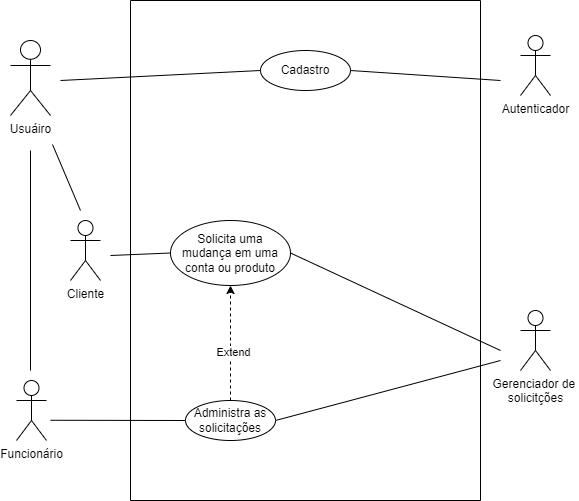

The diagram above was exported from draw.io. Its source (the exported page's mxGraphModel, read from the mxfile embedded in the PNG):
<mxGraphModel dx="1687" dy="878" grid="1" gridSize="10" guides="1" tooltips="1" connect="1" arrows="1" fold="1" page="1" pageScale="1" pageWidth="827" pageHeight="1169" math="0" shadow="0">
  <root>
    <mxCell id="0" />
    <mxCell id="1" parent="0" />
    <mxCell id="bezbKmrrJhlZCWslKbke-1" value="&lt;div&gt;Usuáiro&lt;/div&gt;&lt;div&gt;&lt;br&gt;&lt;/div&gt;" style="shape=umlActor;verticalLabelPosition=bottom;verticalAlign=top;html=1;outlineConnect=0;" parent="1" vertex="1">
      <mxGeometry x="50" y="70" width="40" height="75" as="geometry" />
    </mxCell>
    <mxCell id="bezbKmrrJhlZCWslKbke-4" value="Cliente" style="shape=umlActor;verticalLabelPosition=bottom;verticalAlign=top;html=1;outlineConnect=0;" parent="1" vertex="1">
      <mxGeometry x="110" y="250" width="30" height="60" as="geometry" />
    </mxCell>
    <mxCell id="bezbKmrrJhlZCWslKbke-6" value="Funcionário" style="shape=umlActor;verticalLabelPosition=bottom;verticalAlign=top;html=1;outlineConnect=0;" parent="1" vertex="1">
      <mxGeometry x="56" y="410" width="30" height="60" as="geometry" />
    </mxCell>
    <mxCell id="bezbKmrrJhlZCWslKbke-13" value="Cadastro" style="ellipse;whiteSpace=wrap;html=1;" parent="1" vertex="1">
      <mxGeometry x="300" y="80" width="90" height="40" as="geometry" />
    </mxCell>
    <mxCell id="bezbKmrrJhlZCWslKbke-15" value="" style="endArrow=none;html=1;rounded=0;" parent="1" edge="1">
      <mxGeometry width="50" height="50" relative="1" as="geometry">
        <mxPoint x="120" y="240" as="sourcePoint" />
        <mxPoint x="92" y="174" as="targetPoint" />
      </mxGeometry>
    </mxCell>
    <mxCell id="bezbKmrrJhlZCWslKbke-17" value="" style="endArrow=none;html=1;rounded=0;" parent="1" edge="1">
      <mxGeometry width="50" height="50" relative="1" as="geometry">
        <mxPoint x="70" y="400" as="sourcePoint" />
        <mxPoint x="70" y="180" as="targetPoint" />
      </mxGeometry>
    </mxCell>
    <mxCell id="bezbKmrrJhlZCWslKbke-19" value="Gerenciador de&amp;nbsp;&lt;div&gt;solicitções&lt;/div&gt;" style="shape=umlActor;verticalLabelPosition=bottom;verticalAlign=top;html=1;outlineConnect=0;" parent="1" vertex="1">
      <mxGeometry x="560" y="340" width="30" height="60" as="geometry" />
    </mxCell>
    <mxCell id="bezbKmrrJhlZCWslKbke-23" value="Autenticador" style="shape=umlActor;verticalLabelPosition=bottom;verticalAlign=top;html=1;outlineConnect=0;" parent="1" vertex="1">
      <mxGeometry x="560" y="65" width="30" height="60" as="geometry" />
    </mxCell>
    <mxCell id="bezbKmrrJhlZCWslKbke-27" value="" style="endArrow=none;html=1;rounded=0;entryX=1;entryY=0.5;entryDx=0;entryDy=0;" parent="1" target="bezbKmrrJhlZCWslKbke-14" edge="1">
      <mxGeometry width="50" height="50" relative="1" as="geometry">
        <mxPoint x="540" y="380" as="sourcePoint" />
        <mxPoint x="331" y="274" as="targetPoint" />
      </mxGeometry>
    </mxCell>
    <mxCell id="bezbKmrrJhlZCWslKbke-28" value="" style="endArrow=none;html=1;rounded=0;entryX=1;entryY=0.5;entryDx=0;entryDy=0;" parent="1" target="bezbKmrrJhlZCWslKbke-18" edge="1">
      <mxGeometry width="50" height="50" relative="1" as="geometry">
        <mxPoint x="540" y="390" as="sourcePoint" />
        <mxPoint x="320" y="295" as="targetPoint" />
      </mxGeometry>
    </mxCell>
    <mxCell id="bezbKmrrJhlZCWslKbke-29" value="" style="endArrow=none;html=1;rounded=0;entryX=1;entryY=0.5;entryDx=0;entryDy=0;exitX=0;exitY=0.5;exitDx=0;exitDy=0;" parent="1" source="bezbKmrrJhlZCWslKbke-13" edge="1">
      <mxGeometry width="50" height="50" relative="1" as="geometry">
        <mxPoint x="330" y="205" as="sourcePoint" />
        <mxPoint x="100" y="110" as="targetPoint" />
      </mxGeometry>
    </mxCell>
    <mxCell id="bezbKmrrJhlZCWslKbke-30" value="" style="endArrow=none;html=1;rounded=0;" parent="1" edge="1">
      <mxGeometry width="50" height="50" relative="1" as="geometry">
        <mxPoint x="540" y="110" as="sourcePoint" />
        <mxPoint x="390" y="100" as="targetPoint" />
      </mxGeometry>
    </mxCell>
    <mxCell id="bezbKmrrJhlZCWslKbke-33" value="" style="endArrow=none;html=1;rounded=0;exitX=0;exitY=0.5;exitDx=0;exitDy=0;" parent="1" source="bezbKmrrJhlZCWslKbke-14" edge="1">
      <mxGeometry width="50" height="50" relative="1" as="geometry">
        <mxPoint x="310" y="110" as="sourcePoint" />
        <mxPoint x="150" y="285" as="targetPoint" />
      </mxGeometry>
    </mxCell>
    <mxCell id="bezbKmrrJhlZCWslKbke-34" value="" style="endArrow=none;html=1;rounded=0;exitX=0;exitY=0.5;exitDx=0;exitDy=0;" parent="1" source="bezbKmrrJhlZCWslKbke-18" edge="1">
      <mxGeometry width="50" height="50" relative="1" as="geometry">
        <mxPoint x="160" y="449.76" as="sourcePoint" />
        <mxPoint x="90" y="449.76" as="targetPoint" />
      </mxGeometry>
    </mxCell>
    <mxCell id="bezbKmrrJhlZCWslKbke-35" value="" style="swimlane;startSize=0;" parent="1" vertex="1">
      <mxGeometry x="170" y="30" width="350" height="500" as="geometry" />
    </mxCell>
    <mxCell id="bezbKmrrJhlZCWslKbke-14" value="Solicita uma mudança em uma conta ou produto" style="ellipse;whiteSpace=wrap;html=1;" parent="bezbKmrrJhlZCWslKbke-35" vertex="1">
      <mxGeometry x="40" y="220" width="120" height="65" as="geometry" />
    </mxCell>
    <mxCell id="bezbKmrrJhlZCWslKbke-18" value="Administra&lt;span style=&quot;background-color: initial;&quot;&gt;&amp;nbsp;as solicitações&lt;/span&gt;" style="ellipse;whiteSpace=wrap;html=1;" parent="bezbKmrrJhlZCWslKbke-35" vertex="1">
      <mxGeometry x="55" y="400" width="90" height="40" as="geometry" />
    </mxCell>
    <mxCell id="bezbKmrrJhlZCWslKbke-25" value="" style="endArrow=classic;html=1;rounded=0;dashed=1;entryX=0.5;entryY=1;entryDx=0;entryDy=0;" parent="bezbKmrrJhlZCWslKbke-35" source="bezbKmrrJhlZCWslKbke-18" target="bezbKmrrJhlZCWslKbke-14" edge="1">
      <mxGeometry width="50" height="50" relative="1" as="geometry">
        <mxPoint x="84" y="400" as="sourcePoint" />
        <mxPoint x="134" y="350" as="targetPoint" />
      </mxGeometry>
    </mxCell>
    <mxCell id="bezbKmrrJhlZCWslKbke-26" value="Extend" style="edgeLabel;html=1;align=center;verticalAlign=middle;resizable=0;points=[];" parent="bezbKmrrJhlZCWslKbke-25" connectable="0" vertex="1">
      <mxGeometry x="-0.168" y="-2" relative="1" as="geometry">
        <mxPoint as="offset" />
      </mxGeometry>
    </mxCell>
  </root>
</mxGraphModel>